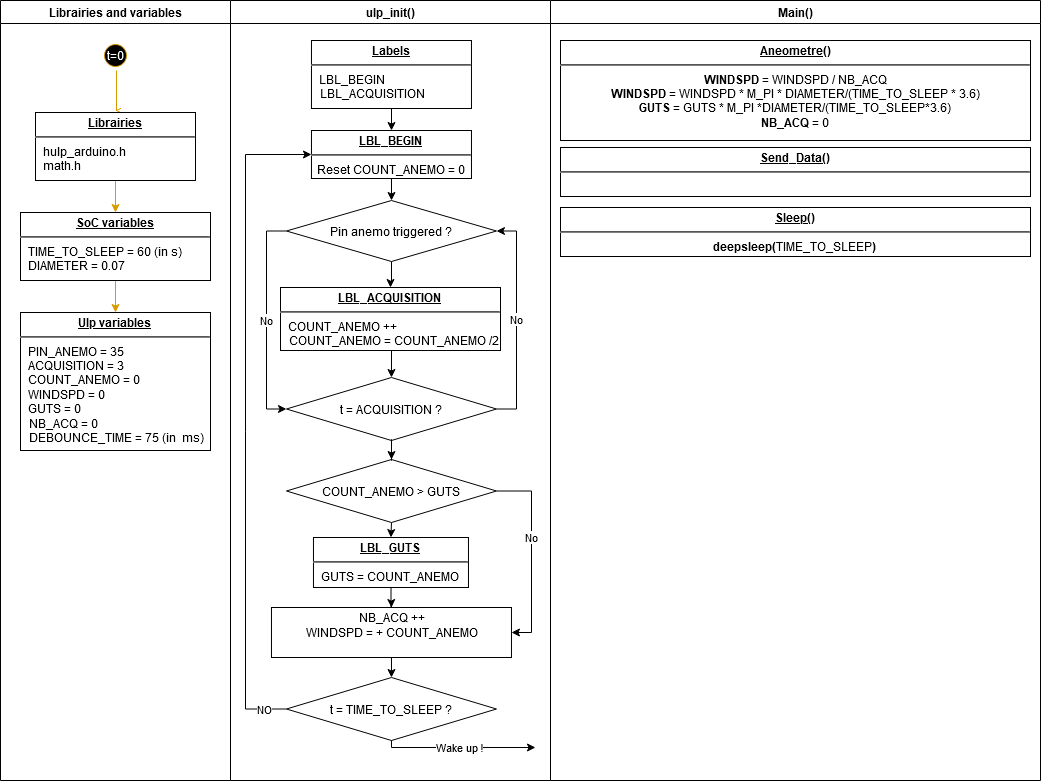

The diagram above was exported from draw.io. Its source (the exported page's mxGraphModel, read from the mxfile embedded in the PNG):
<mxGraphModel dx="868" dy="451" grid="1" gridSize="10" guides="1" tooltips="1" connect="1" arrows="1" fold="1" page="1" pageScale="1" pageWidth="1169" pageHeight="826" background="#ffffff" math="0" shadow="0">
  <root>
    <mxCell id="0" />
    <mxCell id="1" parent="0" />
    <mxCell id="2" value="Librairies and variables" style="swimlane;whiteSpace=wrap" parent="1" vertex="1">
      <mxGeometry x="20" y="23" width="230" height="780" as="geometry" />
    </mxCell>
    <mxCell id="5" value="t=0" style="ellipse;shape=startState;fillColor=#000000;fontColor=#FFFFFF;strokeColor=#D79B00;" parent="2" vertex="1">
      <mxGeometry x="100" y="40" width="30" height="30" as="geometry" />
    </mxCell>
    <mxCell id="6" value="" style="edgeStyle=elbowEdgeStyle;elbow=horizontal;verticalAlign=bottom;endArrow=open;endSize=8;endFill=1;rounded=0;strokeColor=#D79B00;" parent="2" source="5" edge="1">
      <mxGeometry x="100" y="40" as="geometry">
        <mxPoint x="115.5" y="110" as="targetPoint" />
      </mxGeometry>
    </mxCell>
    <mxCell id="uZpNa7PoxAKmWT-TbL3o-44" style="edgeStyle=orthogonalEdgeStyle;rounded=0;orthogonalLoop=1;jettySize=auto;html=1;exitX=0.5;exitY=1;exitDx=0;exitDy=0;entryX=0.5;entryY=0;entryDx=0;entryDy=0;fontColor=#FFFFFF;fillColor=#ffe6cc;strokeColor=#D79B00;" parent="2" source="uZpNa7PoxAKmWT-TbL3o-42" target="uZpNa7PoxAKmWT-TbL3o-43" edge="1">
      <mxGeometry relative="1" as="geometry" />
    </mxCell>
    <mxCell id="uZpNa7PoxAKmWT-TbL3o-42" value="&lt;p style=&quot;margin: 0px ; margin-top: 4px ; text-align: center ; text-decoration: underline&quot;&gt;&lt;b&gt;Librairies&lt;/b&gt;&lt;br&gt;&lt;/p&gt;&lt;hr&gt;&lt;p style=&quot;margin: 0px ; margin-left: 8px&quot;&gt;hulp_arduino.h&lt;/p&gt;&lt;p style=&quot;margin: 0px ; margin-left: 8px&quot;&gt;math.h&lt;br&gt;&lt;/p&gt;&lt;p style=&quot;margin: 0px ; margin-left: 8px&quot;&gt;&lt;br&gt;&lt;/p&gt;" style="verticalAlign=top;align=left;overflow=fill;fontSize=12;fontFamily=Helvetica;html=1;" parent="2" vertex="1">
      <mxGeometry x="35" y="112" width="160" height="68" as="geometry" />
    </mxCell>
    <mxCell id="uZpNa7PoxAKmWT-TbL3o-46" style="edgeStyle=orthogonalEdgeStyle;rounded=0;orthogonalLoop=1;jettySize=auto;html=1;exitX=0.5;exitY=1;exitDx=0;exitDy=0;strokeColor=#D79B00;fontColor=#FFFFFF;" parent="2" source="uZpNa7PoxAKmWT-TbL3o-43" target="uZpNa7PoxAKmWT-TbL3o-52" edge="1">
      <mxGeometry relative="1" as="geometry">
        <mxPoint x="115.5" y="292" as="targetPoint" />
      </mxGeometry>
    </mxCell>
    <mxCell id="uZpNa7PoxAKmWT-TbL3o-43" value="&lt;p style=&quot;margin: 0px ; margin-top: 4px ; text-align: center ; text-decoration: underline&quot;&gt;&lt;b&gt;SoC variables&lt;/b&gt;&lt;br&gt;&lt;/p&gt;&lt;hr&gt;&lt;p style=&quot;margin: 0px ; margin-left: 8px&quot;&gt;TIME_TO_SLEEP = 60 (in s)&lt;/p&gt;&lt;p style=&quot;margin: 0px ; margin-left: 8px&quot;&gt;DIAMETER = 0.07&lt;br&gt;&lt;/p&gt;" style="verticalAlign=top;align=left;overflow=fill;fontSize=12;fontFamily=Helvetica;html=1;" parent="2" vertex="1">
      <mxGeometry x="20" y="212" width="190" height="68" as="geometry" />
    </mxCell>
    <mxCell id="uZpNa7PoxAKmWT-TbL3o-52" value="&lt;p style=&quot;margin: 4px 0px 0px ; text-decoration: underline&quot; align=&quot;center&quot;&gt;&lt;b&gt;Ulp variables&lt;/b&gt;&lt;br&gt;&lt;/p&gt;&lt;hr align=&quot;left&quot;&gt;&lt;p style=&quot;margin: 0px ; margin-left: 8px&quot; align=&quot;left&quot;&gt;PIN_ANEMO = 35&lt;br&gt;&lt;/p&gt;&lt;p style=&quot;margin: 0px ; margin-left: 8px&quot; align=&quot;left&quot;&gt;ACQUISITION = 3 &lt;br&gt;&lt;/p&gt;&lt;p style=&quot;margin: 0px ; margin-left: 8px&quot; align=&quot;left&quot;&gt;COUNT_ANEMO = 0&lt;/p&gt;&lt;p style=&quot;margin: 0px ; margin-left: 8px&quot; align=&quot;left&quot;&gt;WINDSPD = 0&lt;/p&gt;&lt;p style=&quot;margin: 0px ; margin-left: 8px&quot; align=&quot;left&quot;&gt;GUTS = 0&lt;/p&gt;&lt;div align=&quot;left&quot;&gt;&amp;nbsp;&amp;nbsp; NB_ACQ = 0&lt;/div&gt;&lt;div align=&quot;left&quot;&gt;&amp;nbsp;&amp;nbsp; DEBOUNCE_TIME = 75 (in&amp;nbsp; ms)&lt;br&gt;&lt;/div&gt;" style="verticalAlign=top;align=left;overflow=fill;fontSize=12;fontFamily=Helvetica;html=1;" parent="2" vertex="1">
      <mxGeometry x="20" y="312" width="190" height="138" as="geometry" />
    </mxCell>
    <mxCell id="3" value="ulp_init()" style="swimlane;whiteSpace=wrap" parent="1" vertex="1">
      <mxGeometry x="250" y="23" width="320" height="780" as="geometry" />
    </mxCell>
    <mxCell id="uZpNa7PoxAKmWT-TbL3o-50" value="&lt;p style=&quot;margin: 0px ; margin-top: 4px ; text-align: center ; text-decoration: underline&quot;&gt;&lt;b&gt;Labels&lt;/b&gt;&lt;br&gt;&lt;/p&gt;&lt;hr&gt;&lt;p style=&quot;margin: 0px ; margin-left: 8px&quot;&gt;LBL_BEGIN&lt;/p&gt;&amp;nbsp;&amp;nbsp; LBL_ACQUISITION" style="verticalAlign=top;align=left;overflow=fill;fontSize=12;fontFamily=Helvetica;html=1;" parent="3" vertex="1">
      <mxGeometry x="80.97" y="40" width="160" height="68" as="geometry" />
    </mxCell>
    <mxCell id="p1ojiiCee6jBFZuR8EvP-39" value="&lt;p style=&quot;margin: 0px ; margin-top: 4px ; text-align: center ; text-decoration: underline&quot;&gt;&lt;b&gt;LBL_BEGIN&lt;/b&gt;&lt;br&gt;&lt;/p&gt;&lt;hr&gt;&lt;div align=&quot;center&quot;&gt;Reset COUNT_ANEMO = 0&lt;/div&gt;" style="verticalAlign=top;align=left;overflow=fill;fontSize=12;fontFamily=Helvetica;html=1;" vertex="1" parent="3">
      <mxGeometry x="80.97" y="130" width="160" height="48" as="geometry" />
    </mxCell>
    <mxCell id="p1ojiiCee6jBFZuR8EvP-40" value="" style="edgeStyle=orthogonalEdgeStyle;rounded=0;orthogonalLoop=1;jettySize=auto;html=1;" edge="1" parent="3" source="uZpNa7PoxAKmWT-TbL3o-50" target="p1ojiiCee6jBFZuR8EvP-39">
      <mxGeometry relative="1" as="geometry" />
    </mxCell>
    <mxCell id="p1ojiiCee6jBFZuR8EvP-58" value="No" style="edgeStyle=orthogonalEdgeStyle;rounded=0;orthogonalLoop=1;jettySize=auto;html=1;exitX=0;exitY=0.5;exitDx=0;exitDy=0;entryX=0;entryY=0.5;entryDx=0;entryDy=0;" edge="1" parent="3" source="p1ojiiCee6jBFZuR8EvP-45" target="p1ojiiCee6jBFZuR8EvP-52">
      <mxGeometry relative="1" as="geometry" />
    </mxCell>
    <mxCell id="p1ojiiCee6jBFZuR8EvP-45" value="Pin anemo triggered ?" style="rhombus;whiteSpace=wrap;html=1;align=center;verticalAlign=middle;" vertex="1" parent="3">
      <mxGeometry x="55.97" y="200" width="210" height="61" as="geometry" />
    </mxCell>
    <mxCell id="p1ojiiCee6jBFZuR8EvP-46" value="" style="edgeStyle=orthogonalEdgeStyle;rounded=0;orthogonalLoop=1;jettySize=auto;html=1;exitX=0.5;exitY=1;exitDx=0;exitDy=0;" edge="1" parent="3" source="p1ojiiCee6jBFZuR8EvP-39" target="p1ojiiCee6jBFZuR8EvP-45">
      <mxGeometry relative="1" as="geometry">
        <mxPoint x="135" y="330" as="sourcePoint" />
      </mxGeometry>
    </mxCell>
    <mxCell id="p1ojiiCee6jBFZuR8EvP-48" value="" style="edgeStyle=orthogonalEdgeStyle;rounded=0;orthogonalLoop=1;jettySize=auto;html=1;entryX=0.5;entryY=0;entryDx=0;entryDy=0;" edge="1" parent="3" source="p1ojiiCee6jBFZuR8EvP-45" target="p1ojiiCee6jBFZuR8EvP-50">
      <mxGeometry relative="1" as="geometry">
        <mxPoint x="135" y="462.0000000000001" as="targetPoint" />
      </mxGeometry>
    </mxCell>
    <mxCell id="p1ojiiCee6jBFZuR8EvP-53" style="edgeStyle=orthogonalEdgeStyle;rounded=0;orthogonalLoop=1;jettySize=auto;html=1;exitX=0.5;exitY=1;exitDx=0;exitDy=0;entryX=0.5;entryY=0;entryDx=0;entryDy=0;" edge="1" parent="3" source="p1ojiiCee6jBFZuR8EvP-50" target="p1ojiiCee6jBFZuR8EvP-52">
      <mxGeometry relative="1" as="geometry" />
    </mxCell>
    <mxCell id="p1ojiiCee6jBFZuR8EvP-50" value="&lt;p style=&quot;margin: 0px ; margin-top: 4px ; text-align: center ; text-decoration: underline&quot;&gt;&lt;b&gt;LBL_ACQUISITION&lt;/b&gt;&lt;br&gt;&lt;/p&gt;&lt;hr&gt;&lt;p style=&quot;margin: 0px ; margin-left: 8px&quot;&gt;COUNT_ANEMO ++&lt;/p&gt;&lt;div&gt;&amp;nbsp;&amp;nbsp; COUNT_ANEMO = COUNT_ANEMO /2&lt;br&gt;&lt;/div&gt;" style="verticalAlign=top;align=left;overflow=fill;fontSize=12;fontFamily=Helvetica;html=1;" vertex="1" parent="3">
      <mxGeometry x="50" y="287" width="220" height="63" as="geometry" />
    </mxCell>
    <mxCell id="p1ojiiCee6jBFZuR8EvP-57" value="No" style="edgeStyle=orthogonalEdgeStyle;rounded=0;orthogonalLoop=1;jettySize=auto;html=1;exitX=1;exitY=0.5;exitDx=0;exitDy=0;entryX=1;entryY=0.5;entryDx=0;entryDy=0;" edge="1" parent="3" source="p1ojiiCee6jBFZuR8EvP-52" target="p1ojiiCee6jBFZuR8EvP-45">
      <mxGeometry x="0.009" relative="1" as="geometry">
        <mxPoint as="offset" />
      </mxGeometry>
    </mxCell>
    <mxCell id="p1ojiiCee6jBFZuR8EvP-52" value="t = ACQUISITION ?" style="rhombus;whiteSpace=wrap;html=1;align=center;verticalAlign=middle;" vertex="1" parent="3">
      <mxGeometry x="55.97" y="377" width="210" height="63" as="geometry" />
    </mxCell>
    <mxCell id="p1ojiiCee6jBFZuR8EvP-67" style="edgeStyle=orthogonalEdgeStyle;rounded=0;orthogonalLoop=1;jettySize=auto;html=1;exitX=0.5;exitY=1;exitDx=0;exitDy=0;entryX=0.5;entryY=0;entryDx=0;entryDy=0;" edge="1" parent="3" source="p1ojiiCee6jBFZuR8EvP-63" target="p1ojiiCee6jBFZuR8EvP-65">
      <mxGeometry relative="1" as="geometry" />
    </mxCell>
    <mxCell id="p1ojiiCee6jBFZuR8EvP-71" value="No" style="edgeStyle=orthogonalEdgeStyle;rounded=0;orthogonalLoop=1;jettySize=auto;html=1;exitX=1;exitY=0.5;exitDx=0;exitDy=0;entryX=1;entryY=0.5;entryDx=0;entryDy=0;" edge="1" parent="3" source="p1ojiiCee6jBFZuR8EvP-63" target="p1ojiiCee6jBFZuR8EvP-70">
      <mxGeometry x="-0.1663" relative="1" as="geometry">
        <mxPoint as="offset" />
      </mxGeometry>
    </mxCell>
    <mxCell id="p1ojiiCee6jBFZuR8EvP-63" value="COUNT_ANEMO &amp;gt; GUTS" style="rhombus;whiteSpace=wrap;html=1;align=center;verticalAlign=middle;" vertex="1" parent="3">
      <mxGeometry x="55.97" y="459" width="210" height="63" as="geometry" />
    </mxCell>
    <mxCell id="p1ojiiCee6jBFZuR8EvP-64" value="" style="edgeStyle=orthogonalEdgeStyle;rounded=0;orthogonalLoop=1;jettySize=auto;html=1;" edge="1" parent="3" source="p1ojiiCee6jBFZuR8EvP-52" target="p1ojiiCee6jBFZuR8EvP-63">
      <mxGeometry relative="1" as="geometry" />
    </mxCell>
    <mxCell id="p1ojiiCee6jBFZuR8EvP-65" value="&lt;p style=&quot;margin: 0px ; margin-top: 4px ; text-align: center ; text-decoration: underline&quot;&gt;&lt;b&gt;LBL_GUTS&lt;/b&gt;&lt;br&gt;&lt;/p&gt;&lt;hr&gt;&lt;p style=&quot;margin: 0px ; margin-left: 8px&quot;&gt;GUTS = COUNT_ANEMO&lt;br&gt;&lt;/p&gt;" style="verticalAlign=top;align=left;overflow=fill;fontSize=12;fontFamily=Helvetica;html=1;" vertex="1" parent="3">
      <mxGeometry x="82.97" y="537" width="155" height="50" as="geometry" />
    </mxCell>
    <mxCell id="p1ojiiCee6jBFZuR8EvP-69" value="" style="edgeStyle=orthogonalEdgeStyle;rounded=0;orthogonalLoop=1;jettySize=auto;html=1;entryX=0.5;entryY=0;entryDx=0;entryDy=0;" edge="1" parent="3" source="p1ojiiCee6jBFZuR8EvP-65" target="p1ojiiCee6jBFZuR8EvP-70">
      <mxGeometry relative="1" as="geometry">
        <mxPoint x="137.5" y="650" as="targetPoint" />
      </mxGeometry>
    </mxCell>
    <mxCell id="p1ojiiCee6jBFZuR8EvP-74" style="edgeStyle=orthogonalEdgeStyle;rounded=0;orthogonalLoop=1;jettySize=auto;html=1;exitX=0.5;exitY=1;exitDx=0;exitDy=0;entryX=0.5;entryY=0;entryDx=0;entryDy=0;fontColor=#000000;" edge="1" parent="3" source="p1ojiiCee6jBFZuR8EvP-70" target="p1ojiiCee6jBFZuR8EvP-73">
      <mxGeometry relative="1" as="geometry" />
    </mxCell>
    <mxCell id="p1ojiiCee6jBFZuR8EvP-70" value="&lt;div&gt;NB_ACQ ++&lt;/div&gt;&lt;div&gt;WINDSPD = + COUNT_ANEMO&lt;br&gt;&lt;/div&gt;&lt;div&gt;&lt;br&gt;&lt;/div&gt;" style="html=1;" vertex="1" parent="3">
      <mxGeometry x="40.97" y="607" width="240" height="50" as="geometry" />
    </mxCell>
    <mxCell id="p1ojiiCee6jBFZuR8EvP-73" value="t = TIME_TO_SLEEP ?" style="rhombus;whiteSpace=wrap;html=1;align=center;verticalAlign=middle;" vertex="1" parent="3">
      <mxGeometry x="55.97" y="677" width="210" height="63" as="geometry" />
    </mxCell>
    <mxCell id="p1ojiiCee6jBFZuR8EvP-75" value="NO" style="edgeStyle=orthogonalEdgeStyle;rounded=0;orthogonalLoop=1;jettySize=auto;html=1;exitX=0;exitY=0.5;exitDx=0;exitDy=0;fontColor=#000000;entryX=0;entryY=0.5;entryDx=0;entryDy=0;" edge="1" parent="3" source="p1ojiiCee6jBFZuR8EvP-73" target="p1ojiiCee6jBFZuR8EvP-39">
      <mxGeometry x="-0.9346" relative="1" as="geometry">
        <mxPoint x="14.969999999999999" y="188" as="targetPoint" />
        <Array as="points">
          <mxPoint x="15" y="709" />
          <mxPoint x="15" y="154" />
        </Array>
        <mxPoint as="offset" />
      </mxGeometry>
    </mxCell>
    <mxCell id="4" value="Main()" style="swimlane;whiteSpace=wrap" parent="1" vertex="1">
      <mxGeometry x="570" y="23" width="490" height="780" as="geometry">
        <mxRectangle x="570" y="23" width="110" height="23" as="alternateBounds" />
      </mxGeometry>
    </mxCell>
    <mxCell id="p1ojiiCee6jBFZuR8EvP-85" value="&lt;p style=&quot;margin: 0px ; margin-top: 4px ; text-align: center ; text-decoration: underline&quot;&gt;&lt;b&gt;Aneometre()&lt;/b&gt;&lt;/p&gt;&lt;hr&gt;&lt;div align=&quot;center&quot;&gt;&lt;b&gt;WINDSPD&lt;/b&gt; = WINDSPD / NB_ACQ&lt;/div&gt;&lt;div align=&quot;center&quot;&gt;&lt;b&gt;WINDSPD&lt;/b&gt; = WINDSPD * M_PI * DIAMETER/(TIME_TO_SLEEP * 3.6)&lt;/div&gt;&lt;div align=&quot;center&quot;&gt;&lt;b&gt;GUTS &lt;/b&gt;= GUTS * M_PI *DIAMETER/(TIME_TO_SLEEP*3.6)&lt;br&gt;&lt;/div&gt;&lt;div align=&quot;center&quot;&gt;&lt;b&gt;NB_ACQ&lt;/b&gt; = 0&lt;br&gt;&lt;/div&gt;" style="verticalAlign=top;align=left;overflow=fill;fontSize=12;fontFamily=Helvetica;html=1;" vertex="1" parent="4">
      <mxGeometry x="10" y="40" width="470" height="100" as="geometry" />
    </mxCell>
    <mxCell id="p1ojiiCee6jBFZuR8EvP-86" value="&lt;p style=&quot;margin: 0px ; margin-top: 4px ; text-align: center ; text-decoration: underline&quot;&gt;&lt;b&gt;Sleep()&lt;/b&gt;&lt;/p&gt;&lt;hr&gt;&lt;div align=&quot;center&quot;&gt;&lt;b&gt;deepsleep(&lt;/b&gt;TIME_TO_SLEEP&lt;b&gt;) &lt;/b&gt;&lt;br&gt;&lt;/div&gt;" style="verticalAlign=top;align=left;overflow=fill;fontSize=12;fontFamily=Helvetica;html=1;" vertex="1" parent="4">
      <mxGeometry x="10" y="207" width="470" height="49" as="geometry" />
    </mxCell>
    <mxCell id="p1ojiiCee6jBFZuR8EvP-87" value="&lt;p style=&quot;margin: 0px ; margin-top: 4px ; text-align: center ; text-decoration: underline&quot;&gt;&lt;b&gt;Send_Data()&lt;/b&gt;&lt;/p&gt;&lt;hr&gt;" style="verticalAlign=top;align=left;overflow=fill;fontSize=12;fontFamily=Helvetica;html=1;" vertex="1" parent="4">
      <mxGeometry x="10" y="147" width="470" height="49" as="geometry" />
    </mxCell>
    <mxCell id="p1ojiiCee6jBFZuR8EvP-78" value="Wake up !" style="edgeStyle=orthogonalEdgeStyle;rounded=0;jumpStyle=none;orthogonalLoop=1;jettySize=auto;html=1;exitX=0.5;exitY=1;exitDx=0;exitDy=0;fontColor=#000000;" edge="1" parent="1" source="p1ojiiCee6jBFZuR8EvP-73">
      <mxGeometry relative="1" as="geometry">
        <mxPoint x="554.97" y="770" as="targetPoint" />
        <Array as="points">
          <mxPoint x="410.97" y="770" />
          <mxPoint x="484.97" y="770" />
        </Array>
      </mxGeometry>
    </mxCell>
  </root>
</mxGraphModel>